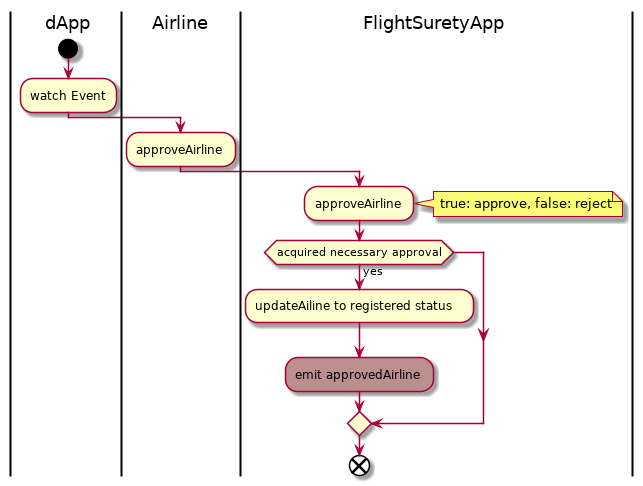

The diagram above was rendered by PlantUML. Its source (embedded in the PNG):
@startuml
|dApp|
start
:watch Event;
|Airline|
:approveAirline;
|FlightSuretyApp|
:approveAirline;
    note right
        true: approve, false: reject
    end note
if (acquired necessary approval) then (yes)
    ->
    |FlightSuretyApp|
    :updateAiline to registered status;
    #ROSYBROWN:emit approvedAirline;
endif
end
@enduml